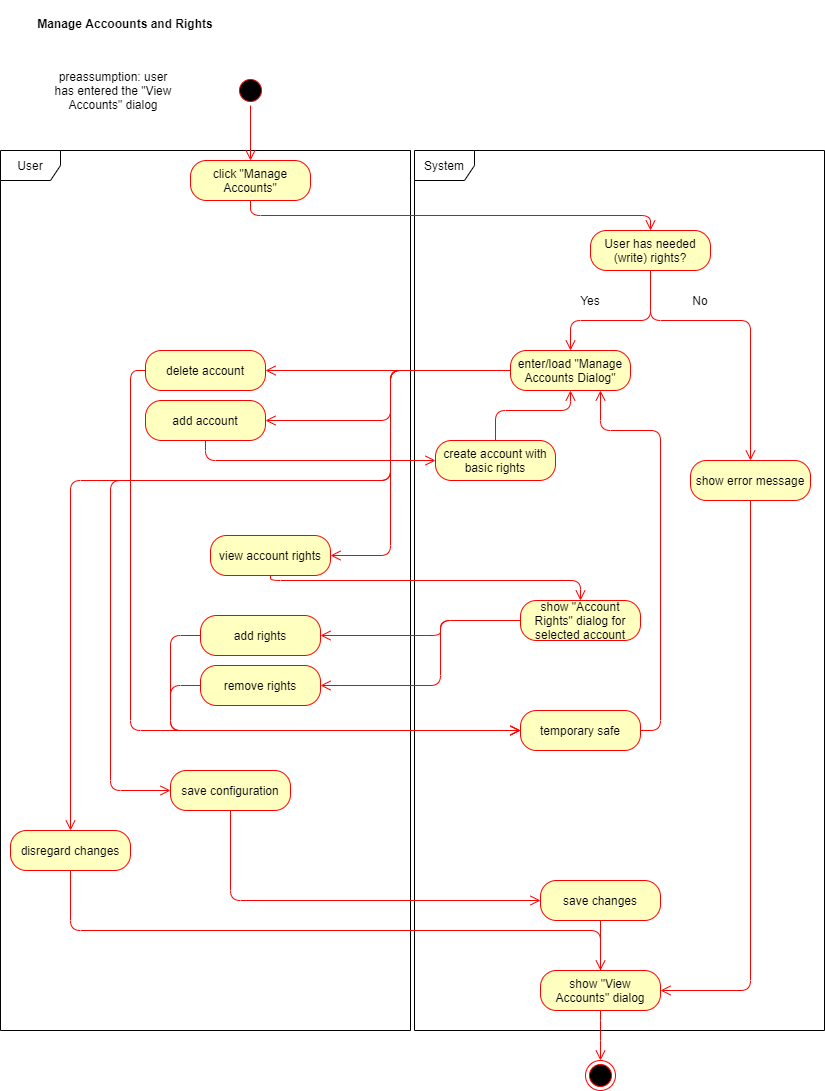

The diagram above was exported from draw.io. Its source (the exported page's mxGraphModel, read from the mxfile embedded in the PNG):
<mxGraphModel dx="1422" dy="762" grid="1" gridSize="10" guides="1" tooltips="1" connect="1" arrows="1" fold="1" page="1" pageScale="1" pageWidth="827" pageHeight="1169" math="0" shadow="0">
  <root>
    <mxCell id="MIjQvJClVpNPJ3KCYoKW-0" />
    <mxCell id="MIjQvJClVpNPJ3KCYoKW-1" parent="MIjQvJClVpNPJ3KCYoKW-0" />
    <mxCell id="v87nf60ux7OiHvOhuIsg-0" value="User" style="shape=umlFrame;whiteSpace=wrap;html=1;" parent="MIjQvJClVpNPJ3KCYoKW-1" vertex="1">
      <mxGeometry y="150" width="410" height="880" as="geometry" />
    </mxCell>
    <mxCell id="v87nf60ux7OiHvOhuIsg-1" value="System" style="shape=umlFrame;whiteSpace=wrap;html=1;" parent="MIjQvJClVpNPJ3KCYoKW-1" vertex="1">
      <mxGeometry x="414" y="150" width="410" height="880" as="geometry" />
    </mxCell>
    <mxCell id="uPn5avV3h4MO-AuFN-KD-62" value="Yes" style="text;html=1;strokeColor=none;fillColor=none;align=center;verticalAlign=middle;whiteSpace=wrap;rounded=0;" parent="MIjQvJClVpNPJ3KCYoKW-1" vertex="1">
      <mxGeometry x="570" y="290" width="40" height="20" as="geometry" />
    </mxCell>
    <mxCell id="uPn5avV3h4MO-AuFN-KD-66" value="No" style="text;html=1;strokeColor=none;fillColor=none;align=center;verticalAlign=middle;whiteSpace=wrap;rounded=0;" parent="MIjQvJClVpNPJ3KCYoKW-1" vertex="1">
      <mxGeometry x="680" y="290" width="40" height="20" as="geometry" />
    </mxCell>
    <mxCell id="iclMmv0nS1doL0X6kXzv-4" value="preassumption: user has entered the &quot;View Accounts&quot; dialog" style="text;html=1;strokeColor=none;fillColor=none;align=center;verticalAlign=middle;whiteSpace=wrap;rounded=0;" parent="MIjQvJClVpNPJ3KCYoKW-1" vertex="1">
      <mxGeometry x="48" y="80" width="130" height="20" as="geometry" />
    </mxCell>
    <mxCell id="H4dfCoq8JvrkCILPb4lh-0" value="User has needed (write) rights?" style="rounded=1;whiteSpace=wrap;html=1;arcSize=40;fontColor=#000000;fillColor=#ffffc0;strokeColor=#ff0000;" parent="MIjQvJClVpNPJ3KCYoKW-1" vertex="1">
      <mxGeometry x="590" y="230" width="120" height="40" as="geometry" />
    </mxCell>
    <mxCell id="H4dfCoq8JvrkCILPb4lh-5" value="" style="ellipse;html=1;shape=startState;fillColor=#000000;strokeColor=#ff0000;" parent="MIjQvJClVpNPJ3KCYoKW-1" vertex="1">
      <mxGeometry x="235" y="75" width="30" height="30" as="geometry" />
    </mxCell>
    <mxCell id="H4dfCoq8JvrkCILPb4lh-6" value="" style="edgeStyle=orthogonalEdgeStyle;html=1;verticalAlign=bottom;endArrow=open;endSize=8;strokeColor=#ff0000;entryX=0.5;entryY=0;entryDx=0;entryDy=0;" parent="MIjQvJClVpNPJ3KCYoKW-1" source="H4dfCoq8JvrkCILPb4lh-5" target="H4dfCoq8JvrkCILPb4lh-28" edge="1">
      <mxGeometry relative="1" as="geometry">
        <mxPoint x="420" y="90" as="targetPoint" />
      </mxGeometry>
    </mxCell>
    <mxCell id="H4dfCoq8JvrkCILPb4lh-7" value="Manage Accoounts and Rights" style="text;align=center;fontStyle=1;verticalAlign=middle;spacingLeft=3;spacingRight=3;strokeColor=none;rotatable=0;points=[[0,0.5],[1,0.5]];portConstraint=eastwest;" parent="MIjQvJClVpNPJ3KCYoKW-1" vertex="1">
      <mxGeometry width="250" height="46" as="geometry" />
    </mxCell>
    <mxCell id="H4dfCoq8JvrkCILPb4lh-8" value="" style="ellipse;html=1;shape=endState;fillColor=#000000;strokeColor=#ff0000;" parent="MIjQvJClVpNPJ3KCYoKW-1" vertex="1">
      <mxGeometry x="585" y="1060" width="30" height="30" as="geometry" />
    </mxCell>
    <mxCell id="H4dfCoq8JvrkCILPb4lh-28" value="click &quot;Manage Accounts&quot;" style="rounded=1;whiteSpace=wrap;html=1;arcSize=40;fontColor=#000000;fillColor=#ffffc0;strokeColor=#ff0000;" parent="MIjQvJClVpNPJ3KCYoKW-1" vertex="1">
      <mxGeometry x="190" y="160" width="120" height="40" as="geometry" />
    </mxCell>
    <mxCell id="H4dfCoq8JvrkCILPb4lh-29" value="" style="edgeStyle=orthogonalEdgeStyle;html=1;verticalAlign=bottom;endArrow=open;endSize=8;strokeColor=#ff0000;entryX=0.5;entryY=0;entryDx=0;entryDy=0;exitX=0.5;exitY=1;exitDx=0;exitDy=0;" parent="MIjQvJClVpNPJ3KCYoKW-1" source="H4dfCoq8JvrkCILPb4lh-28" target="H4dfCoq8JvrkCILPb4lh-0" edge="1">
      <mxGeometry relative="1" as="geometry">
        <mxPoint x="260" y="170" as="targetPoint" />
        <mxPoint x="260" y="115" as="sourcePoint" />
      </mxGeometry>
    </mxCell>
    <mxCell id="H4dfCoq8JvrkCILPb4lh-30" value="show error message" style="rounded=1;whiteSpace=wrap;html=1;arcSize=40;fontColor=#000000;fillColor=#ffffc0;strokeColor=#ff0000;" parent="MIjQvJClVpNPJ3KCYoKW-1" vertex="1">
      <mxGeometry x="690" y="460" width="120" height="40" as="geometry" />
    </mxCell>
    <mxCell id="H4dfCoq8JvrkCILPb4lh-31" value="enter/load &quot;Manage Accounts Dialog&quot;" style="rounded=1;whiteSpace=wrap;html=1;arcSize=40;fontColor=#000000;fillColor=#ffffc0;strokeColor=#ff0000;" parent="MIjQvJClVpNPJ3KCYoKW-1" vertex="1">
      <mxGeometry x="510" y="350" width="120" height="40" as="geometry" />
    </mxCell>
    <mxCell id="H4dfCoq8JvrkCILPb4lh-32" value="delete account" style="rounded=1;whiteSpace=wrap;html=1;arcSize=40;fontColor=#000000;fillColor=#ffffc0;strokeColor=#ff0000;" parent="MIjQvJClVpNPJ3KCYoKW-1" vertex="1">
      <mxGeometry x="145" y="350" width="120" height="40" as="geometry" />
    </mxCell>
    <mxCell id="H4dfCoq8JvrkCILPb4lh-33" value="add account" style="rounded=1;whiteSpace=wrap;html=1;arcSize=40;fontColor=#000000;fillColor=#ffffc0;strokeColor=#ff0000;" parent="MIjQvJClVpNPJ3KCYoKW-1" vertex="1">
      <mxGeometry x="145" y="400" width="120" height="40" as="geometry" />
    </mxCell>
    <mxCell id="H4dfCoq8JvrkCILPb4lh-34" value="add rights" style="rounded=1;whiteSpace=wrap;html=1;arcSize=40;fontColor=#000000;fillColor=#ffffc0;strokeColor=#ff0000;" parent="MIjQvJClVpNPJ3KCYoKW-1" vertex="1">
      <mxGeometry x="200" y="615" width="120" height="40" as="geometry" />
    </mxCell>
    <mxCell id="H4dfCoq8JvrkCILPb4lh-35" value="remove rights" style="rounded=1;whiteSpace=wrap;html=1;arcSize=40;fontColor=#000000;fillColor=#ffffc0;strokeColor=#ff0000;" parent="MIjQvJClVpNPJ3KCYoKW-1" vertex="1">
      <mxGeometry x="200" y="665" width="120" height="40" as="geometry" />
    </mxCell>
    <mxCell id="H4dfCoq8JvrkCILPb4lh-36" value="save configuration" style="rounded=1;whiteSpace=wrap;html=1;arcSize=40;fontColor=#000000;fillColor=#ffffc0;strokeColor=#ff0000;" parent="MIjQvJClVpNPJ3KCYoKW-1" vertex="1">
      <mxGeometry x="170" y="770" width="120" height="40" as="geometry" />
    </mxCell>
    <mxCell id="H4dfCoq8JvrkCILPb4lh-41" value="view account rights" style="rounded=1;whiteSpace=wrap;html=1;arcSize=40;fontColor=#000000;fillColor=#ffffc0;strokeColor=#ff0000;" parent="MIjQvJClVpNPJ3KCYoKW-1" vertex="1">
      <mxGeometry x="210" y="535" width="120" height="40" as="geometry" />
    </mxCell>
    <mxCell id="H4dfCoq8JvrkCILPb4lh-42" value="show &quot;Account Rights&quot; dialog for selected account" style="rounded=1;whiteSpace=wrap;html=1;arcSize=40;fontColor=#000000;fillColor=#ffffc0;strokeColor=#ff0000;" parent="MIjQvJClVpNPJ3KCYoKW-1" vertex="1">
      <mxGeometry x="520" y="600" width="120" height="40" as="geometry" />
    </mxCell>
    <mxCell id="H4dfCoq8JvrkCILPb4lh-47" value="" style="edgeStyle=orthogonalEdgeStyle;html=1;verticalAlign=bottom;endArrow=open;endSize=8;strokeColor=#ff0000;entryX=1;entryY=0.5;entryDx=0;entryDy=0;exitX=0;exitY=0.5;exitDx=0;exitDy=0;" parent="MIjQvJClVpNPJ3KCYoKW-1" source="H4dfCoq8JvrkCILPb4lh-31" target="H4dfCoq8JvrkCILPb4lh-32" edge="1">
      <mxGeometry relative="1" as="geometry">
        <mxPoint x="660" y="240" as="targetPoint" />
        <mxPoint x="260" y="210" as="sourcePoint" />
      </mxGeometry>
    </mxCell>
    <mxCell id="H4dfCoq8JvrkCILPb4lh-48" value="" style="edgeStyle=orthogonalEdgeStyle;html=1;verticalAlign=bottom;endArrow=open;endSize=8;strokeColor=#ff0000;entryX=1;entryY=0.5;entryDx=0;entryDy=0;exitX=0;exitY=0.5;exitDx=0;exitDy=0;startSize=7;" parent="MIjQvJClVpNPJ3KCYoKW-1" source="H4dfCoq8JvrkCILPb4lh-31" target="H4dfCoq8JvrkCILPb4lh-33" edge="1">
      <mxGeometry relative="1" as="geometry">
        <mxPoint x="270" y="370" as="targetPoint" />
        <mxPoint x="520" y="380" as="sourcePoint" />
        <Array as="points">
          <mxPoint x="390" y="370" />
          <mxPoint x="390" y="420" />
        </Array>
      </mxGeometry>
    </mxCell>
    <mxCell id="H4dfCoq8JvrkCILPb4lh-49" value="" style="edgeStyle=orthogonalEdgeStyle;html=1;verticalAlign=bottom;endArrow=open;endSize=8;strokeColor=#ff0000;entryX=1;entryY=0.5;entryDx=0;entryDy=0;exitX=0;exitY=0.5;exitDx=0;exitDy=0;" parent="MIjQvJClVpNPJ3KCYoKW-1" source="H4dfCoq8JvrkCILPb4lh-31" target="H4dfCoq8JvrkCILPb4lh-41" edge="1">
      <mxGeometry relative="1" as="geometry">
        <mxPoint x="280" y="380" as="targetPoint" />
        <mxPoint x="530" y="390" as="sourcePoint" />
        <Array as="points">
          <mxPoint x="390" y="370" />
          <mxPoint x="390" y="555" />
        </Array>
      </mxGeometry>
    </mxCell>
    <mxCell id="H4dfCoq8JvrkCILPb4lh-50" value="" style="edgeStyle=orthogonalEdgeStyle;html=1;verticalAlign=bottom;endArrow=open;endSize=8;strokeColor=#ff0000;entryX=0.5;entryY=0;entryDx=0;entryDy=0;exitX=0.5;exitY=1;exitDx=0;exitDy=0;" parent="MIjQvJClVpNPJ3KCYoKW-1" source="H4dfCoq8JvrkCILPb4lh-41" target="H4dfCoq8JvrkCILPb4lh-42" edge="1">
      <mxGeometry relative="1" as="geometry">
        <mxPoint x="270" y="550" as="targetPoint" />
        <mxPoint x="520" y="460" as="sourcePoint" />
        <Array as="points">
          <mxPoint x="270" y="580" />
          <mxPoint x="580" y="580" />
        </Array>
      </mxGeometry>
    </mxCell>
    <mxCell id="H4dfCoq8JvrkCILPb4lh-51" value="" style="edgeStyle=orthogonalEdgeStyle;html=1;verticalAlign=bottom;endArrow=open;endSize=8;strokeColor=#ff0000;exitX=0;exitY=0.5;exitDx=0;exitDy=0;entryX=1;entryY=0.5;entryDx=0;entryDy=0;" parent="MIjQvJClVpNPJ3KCYoKW-1" source="H4dfCoq8JvrkCILPb4lh-42" target="H4dfCoq8JvrkCILPb4lh-34" edge="1">
      <mxGeometry relative="1" as="geometry">
        <mxPoint x="450" y="600" as="targetPoint" />
        <mxPoint x="520" y="460" as="sourcePoint" />
        <Array as="points">
          <mxPoint x="440" y="620" />
          <mxPoint x="440" y="635" />
        </Array>
      </mxGeometry>
    </mxCell>
    <mxCell id="H4dfCoq8JvrkCILPb4lh-52" value="" style="edgeStyle=orthogonalEdgeStyle;html=1;verticalAlign=bottom;endArrow=open;endSize=8;strokeColor=#ff0000;entryX=1;entryY=0.5;entryDx=0;entryDy=0;exitX=0;exitY=0.5;exitDx=0;exitDy=0;" parent="MIjQvJClVpNPJ3KCYoKW-1" source="H4dfCoq8JvrkCILPb4lh-42" target="H4dfCoq8JvrkCILPb4lh-35" edge="1">
      <mxGeometry relative="1" as="geometry">
        <mxPoint x="340" y="630" as="targetPoint" />
        <mxPoint x="530" y="630" as="sourcePoint" />
        <Array as="points">
          <mxPoint x="440" y="620" />
          <mxPoint x="440" y="685" />
        </Array>
      </mxGeometry>
    </mxCell>
    <mxCell id="H4dfCoq8JvrkCILPb4lh-53" value="" style="edgeStyle=orthogonalEdgeStyle;html=1;verticalAlign=bottom;endArrow=open;endSize=8;strokeColor=#ff0000;exitX=0.5;exitY=1;exitDx=0;exitDy=0;entryX=0;entryY=0.5;entryDx=0;entryDy=0;" parent="MIjQvJClVpNPJ3KCYoKW-1" source="H4dfCoq8JvrkCILPb4lh-33" target="H4dfCoq8JvrkCILPb4lh-54" edge="1">
      <mxGeometry relative="1" as="geometry">
        <mxPoint x="570" y="460" as="targetPoint" />
        <mxPoint x="520" y="380" as="sourcePoint" />
        <Array as="points">
          <mxPoint x="205" y="460" />
        </Array>
      </mxGeometry>
    </mxCell>
    <mxCell id="H4dfCoq8JvrkCILPb4lh-54" value="create account with basic rights" style="rounded=1;whiteSpace=wrap;html=1;arcSize=40;fontColor=#000000;fillColor=#ffffc0;strokeColor=#ff0000;" parent="MIjQvJClVpNPJ3KCYoKW-1" vertex="1">
      <mxGeometry x="435" y="440" width="120" height="40" as="geometry" />
    </mxCell>
    <mxCell id="H4dfCoq8JvrkCILPb4lh-57" value="" style="edgeStyle=orthogonalEdgeStyle;html=1;verticalAlign=bottom;endArrow=open;endSize=8;strokeColor=#ff0000;entryX=0.5;entryY=1;entryDx=0;entryDy=0;exitX=0.5;exitY=0;exitDx=0;exitDy=0;" parent="MIjQvJClVpNPJ3KCYoKW-1" source="H4dfCoq8JvrkCILPb4lh-54" target="H4dfCoq8JvrkCILPb4lh-31" edge="1">
      <mxGeometry relative="1" as="geometry">
        <mxPoint x="270" y="550" as="targetPoint" />
        <mxPoint x="520" y="380" as="sourcePoint" />
        <Array as="points">
          <mxPoint x="495" y="410" />
          <mxPoint x="570" y="410" />
        </Array>
      </mxGeometry>
    </mxCell>
    <mxCell id="H4dfCoq8JvrkCILPb4lh-58" value="" style="edgeStyle=orthogonalEdgeStyle;html=1;verticalAlign=bottom;endArrow=open;endSize=8;strokeColor=#ff0000;exitX=0;exitY=0.5;exitDx=0;exitDy=0;entryX=0;entryY=0.5;entryDx=0;entryDy=0;" parent="MIjQvJClVpNPJ3KCYoKW-1" source="H4dfCoq8JvrkCILPb4lh-34" target="H4dfCoq8JvrkCILPb4lh-59" edge="1">
      <mxGeometry relative="1" as="geometry">
        <mxPoint x="670" y="730" as="targetPoint" />
        <mxPoint x="530" y="630" as="sourcePoint" />
        <Array as="points">
          <mxPoint x="170" y="635" />
          <mxPoint x="170" y="730" />
        </Array>
      </mxGeometry>
    </mxCell>
    <mxCell id="H4dfCoq8JvrkCILPb4lh-59" value="temporary safe" style="rounded=1;whiteSpace=wrap;html=1;arcSize=40;fontColor=#000000;fillColor=#ffffc0;strokeColor=#ff0000;" parent="MIjQvJClVpNPJ3KCYoKW-1" vertex="1">
      <mxGeometry x="520" y="710" width="120" height="40" as="geometry" />
    </mxCell>
    <mxCell id="H4dfCoq8JvrkCILPb4lh-60" value="" style="edgeStyle=orthogonalEdgeStyle;html=1;verticalAlign=bottom;endArrow=open;endSize=8;strokeColor=#ff0000;exitX=1;exitY=0.5;exitDx=0;exitDy=0;entryX=0.75;entryY=1;entryDx=0;entryDy=0;" parent="MIjQvJClVpNPJ3KCYoKW-1" source="H4dfCoq8JvrkCILPb4lh-59" target="H4dfCoq8JvrkCILPb4lh-31" edge="1">
      <mxGeometry relative="1" as="geometry">
        <mxPoint x="650" y="740" as="targetPoint" />
        <mxPoint x="220" y="630" as="sourcePoint" />
        <Array as="points">
          <mxPoint x="660" y="730" />
          <mxPoint x="660" y="430" />
          <mxPoint x="600" y="430" />
        </Array>
      </mxGeometry>
    </mxCell>
    <mxCell id="H4dfCoq8JvrkCILPb4lh-62" value="save changes" style="rounded=1;whiteSpace=wrap;html=1;arcSize=40;fontColor=#000000;fillColor=#ffffc0;strokeColor=#ff0000;" parent="MIjQvJClVpNPJ3KCYoKW-1" vertex="1">
      <mxGeometry x="540" y="880" width="120" height="40" as="geometry" />
    </mxCell>
    <mxCell id="H4dfCoq8JvrkCILPb4lh-63" value="" style="edgeStyle=orthogonalEdgeStyle;html=1;verticalAlign=bottom;endArrow=open;endSize=8;strokeColor=#ff0000;exitX=0;exitY=0.5;exitDx=0;exitDy=0;entryX=0;entryY=0.5;entryDx=0;entryDy=0;" parent="MIjQvJClVpNPJ3KCYoKW-1" source="H4dfCoq8JvrkCILPb4lh-35" target="H4dfCoq8JvrkCILPb4lh-59" edge="1">
      <mxGeometry relative="1" as="geometry">
        <mxPoint x="520" y="720" as="targetPoint" />
        <mxPoint x="220" y="630" as="sourcePoint" />
        <Array as="points">
          <mxPoint x="170" y="685" />
          <mxPoint x="170" y="730" />
        </Array>
      </mxGeometry>
    </mxCell>
    <mxCell id="H4dfCoq8JvrkCILPb4lh-64" value="" style="edgeStyle=orthogonalEdgeStyle;html=1;verticalAlign=bottom;endArrow=open;endSize=8;strokeColor=#ff0000;exitX=0;exitY=0.5;exitDx=0;exitDy=0;entryX=0;entryY=0.5;entryDx=0;entryDy=0;" parent="MIjQvJClVpNPJ3KCYoKW-1" source="H4dfCoq8JvrkCILPb4lh-31" target="H4dfCoq8JvrkCILPb4lh-36" edge="1">
      <mxGeometry relative="1" as="geometry">
        <mxPoint x="101" y="780" as="targetPoint" />
        <mxPoint x="520" y="380" as="sourcePoint" />
        <Array as="points">
          <mxPoint x="390" y="370" />
          <mxPoint x="390" y="480" />
          <mxPoint x="110" y="480" />
          <mxPoint x="110" y="790" />
        </Array>
      </mxGeometry>
    </mxCell>
    <mxCell id="H4dfCoq8JvrkCILPb4lh-65" value="" style="edgeStyle=orthogonalEdgeStyle;html=1;verticalAlign=bottom;endArrow=open;endSize=8;strokeColor=#ff0000;exitX=0.5;exitY=1;exitDx=0;exitDy=0;entryX=0;entryY=0.5;entryDx=0;entryDy=0;" parent="MIjQvJClVpNPJ3KCYoKW-1" source="H4dfCoq8JvrkCILPb4lh-36" target="H4dfCoq8JvrkCILPb4lh-62" edge="1">
      <mxGeometry relative="1" as="geometry">
        <mxPoint x="650" y="740" as="targetPoint" />
        <mxPoint x="210" y="695" as="sourcePoint" />
        <Array as="points">
          <mxPoint x="230" y="900" />
        </Array>
      </mxGeometry>
    </mxCell>
    <mxCell id="H4dfCoq8JvrkCILPb4lh-66" value="" style="edgeStyle=orthogonalEdgeStyle;html=1;verticalAlign=bottom;endArrow=open;endSize=8;strokeColor=#ff0000;exitX=0.5;exitY=1;exitDx=0;exitDy=0;entryX=0.5;entryY=0;entryDx=0;entryDy=0;" parent="MIjQvJClVpNPJ3KCYoKW-1" source="H4dfCoq8JvrkCILPb4lh-62" target="H4dfCoq8JvrkCILPb4lh-68" edge="1">
      <mxGeometry relative="1" as="geometry">
        <mxPoint x="550" y="910" as="targetPoint" />
        <mxPoint x="110" y="830" as="sourcePoint" />
        <Array as="points">
          <mxPoint x="600" y="990" />
        </Array>
      </mxGeometry>
    </mxCell>
    <mxCell id="H4dfCoq8JvrkCILPb4lh-67" value="" style="edgeStyle=orthogonalEdgeStyle;html=1;verticalAlign=bottom;endArrow=open;endSize=8;strokeColor=#ff0000;exitX=0;exitY=0.5;exitDx=0;exitDy=0;entryX=0;entryY=0.5;entryDx=0;entryDy=0;" parent="MIjQvJClVpNPJ3KCYoKW-1" source="H4dfCoq8JvrkCILPb4lh-32" target="H4dfCoq8JvrkCILPb4lh-59" edge="1">
      <mxGeometry relative="1" as="geometry">
        <mxPoint x="445" y="470" as="targetPoint" />
        <mxPoint x="215" y="440" as="sourcePoint" />
        <Array as="points">
          <mxPoint x="130" y="370" />
          <mxPoint x="130" y="730" />
        </Array>
      </mxGeometry>
    </mxCell>
    <mxCell id="H4dfCoq8JvrkCILPb4lh-68" value="show &quot;View Accounts&quot; dialog" style="rounded=1;whiteSpace=wrap;html=1;arcSize=40;fontColor=#000000;fillColor=#ffffc0;strokeColor=#ff0000;" parent="MIjQvJClVpNPJ3KCYoKW-1" vertex="1">
      <mxGeometry x="540" y="970" width="120" height="40" as="geometry" />
    </mxCell>
    <mxCell id="H4dfCoq8JvrkCILPb4lh-69" value="disregard changes" style="rounded=1;whiteSpace=wrap;html=1;arcSize=40;fontColor=#000000;fillColor=#ffffc0;strokeColor=#ff0000;" parent="MIjQvJClVpNPJ3KCYoKW-1" vertex="1">
      <mxGeometry x="10" y="830" width="120" height="40" as="geometry" />
    </mxCell>
    <mxCell id="H4dfCoq8JvrkCILPb4lh-70" value="" style="edgeStyle=orthogonalEdgeStyle;html=1;verticalAlign=bottom;endArrow=open;endSize=8;strokeColor=#ff0000;exitX=0;exitY=0.5;exitDx=0;exitDy=0;entryX=0.5;entryY=0;entryDx=0;entryDy=0;" parent="MIjQvJClVpNPJ3KCYoKW-1" source="H4dfCoq8JvrkCILPb4lh-31" target="H4dfCoq8JvrkCILPb4lh-69" edge="1">
      <mxGeometry relative="1" as="geometry">
        <mxPoint x="110" y="790" as="targetPoint" />
        <mxPoint x="520" y="380" as="sourcePoint" />
        <Array as="points">
          <mxPoint x="390" y="370" />
          <mxPoint x="390" y="480" />
          <mxPoint x="70" y="480" />
        </Array>
      </mxGeometry>
    </mxCell>
    <mxCell id="H4dfCoq8JvrkCILPb4lh-71" value="" style="edgeStyle=orthogonalEdgeStyle;html=1;verticalAlign=bottom;endArrow=open;endSize=8;strokeColor=#ff0000;exitX=0.5;exitY=1;exitDx=0;exitDy=0;entryX=0.5;entryY=0;entryDx=0;entryDy=0;" parent="MIjQvJClVpNPJ3KCYoKW-1" source="H4dfCoq8JvrkCILPb4lh-69" target="H4dfCoq8JvrkCILPb4lh-68" edge="1">
      <mxGeometry relative="1" as="geometry">
        <mxPoint x="600" y="1010" as="targetPoint" />
        <mxPoint x="150" y="830" as="sourcePoint" />
        <Array as="points">
          <mxPoint x="70" y="930" />
          <mxPoint x="600" y="930" />
        </Array>
      </mxGeometry>
    </mxCell>
    <mxCell id="H4dfCoq8JvrkCILPb4lh-73" value="" style="edgeStyle=orthogonalEdgeStyle;html=1;verticalAlign=bottom;endArrow=open;endSize=8;strokeColor=#ff0000;exitX=0.5;exitY=1;exitDx=0;exitDy=0;entryX=0.5;entryY=0;entryDx=0;entryDy=0;" parent="MIjQvJClVpNPJ3KCYoKW-1" source="H4dfCoq8JvrkCILPb4lh-68" target="H4dfCoq8JvrkCILPb4lh-8" edge="1">
      <mxGeometry relative="1" as="geometry">
        <mxPoint x="610" y="980" as="targetPoint" />
        <mxPoint x="610" y="930" as="sourcePoint" />
        <Array as="points">
          <mxPoint x="600" y="1030" />
          <mxPoint x="600" y="1030" />
        </Array>
      </mxGeometry>
    </mxCell>
    <mxCell id="H4dfCoq8JvrkCILPb4lh-74" value="" style="edgeStyle=orthogonalEdgeStyle;html=1;verticalAlign=bottom;endArrow=open;endSize=8;strokeColor=#ff0000;exitX=0.5;exitY=1;exitDx=0;exitDy=0;entryX=1;entryY=0.5;entryDx=0;entryDy=0;" parent="MIjQvJClVpNPJ3KCYoKW-1" source="H4dfCoq8JvrkCILPb4lh-30" target="H4dfCoq8JvrkCILPb4lh-68" edge="1">
      <mxGeometry relative="1" as="geometry">
        <mxPoint x="610" y="980" as="targetPoint" />
        <mxPoint x="610" y="930" as="sourcePoint" />
        <Array as="points">
          <mxPoint x="750" y="990" />
        </Array>
      </mxGeometry>
    </mxCell>
    <mxCell id="tqdOhUpATxdKJPEx6Tdf-0" value="" style="edgeStyle=orthogonalEdgeStyle;html=1;verticalAlign=bottom;endArrow=open;endSize=8;strokeColor=#ff0000;entryX=0.5;entryY=0;entryDx=0;entryDy=0;exitX=0.5;exitY=1;exitDx=0;exitDy=0;" parent="MIjQvJClVpNPJ3KCYoKW-1" source="H4dfCoq8JvrkCILPb4lh-0" target="H4dfCoq8JvrkCILPb4lh-30" edge="1">
      <mxGeometry relative="1" as="geometry">
        <mxPoint x="660" y="240" as="targetPoint" />
        <mxPoint x="260" y="210" as="sourcePoint" />
        <Array as="points">
          <mxPoint x="650" y="320" />
          <mxPoint x="750" y="320" />
        </Array>
      </mxGeometry>
    </mxCell>
    <mxCell id="tqdOhUpATxdKJPEx6Tdf-1" value="" style="edgeStyle=orthogonalEdgeStyle;html=1;verticalAlign=bottom;endArrow=open;endSize=8;strokeColor=#ff0000;entryX=0.5;entryY=0;entryDx=0;entryDy=0;exitX=0.5;exitY=1;exitDx=0;exitDy=0;" parent="MIjQvJClVpNPJ3KCYoKW-1" source="H4dfCoq8JvrkCILPb4lh-0" target="H4dfCoq8JvrkCILPb4lh-31" edge="1">
      <mxGeometry relative="1" as="geometry">
        <mxPoint x="760" y="470" as="targetPoint" />
        <mxPoint x="660" y="280" as="sourcePoint" />
        <Array as="points">
          <mxPoint x="650" y="320" />
          <mxPoint x="570" y="320" />
        </Array>
      </mxGeometry>
    </mxCell>
  </root>
</mxGraphModel>